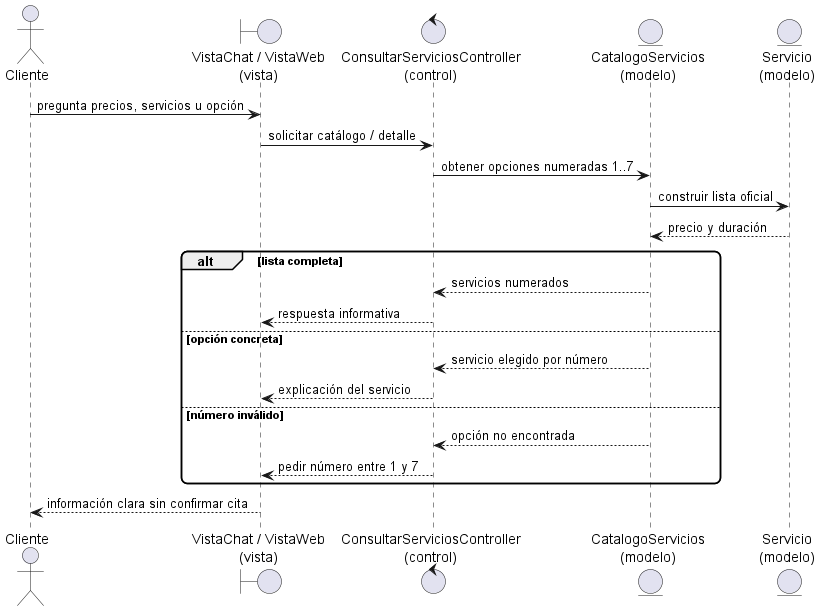

The diagram above was rendered by PlantUML. Its source (embedded in the PNG):
@startuml
scale max 1700 width
skinparam shadowing false
skinparam roundcorner 12
actor Cliente
boundary "VistaChat / VistaWeb\n(vista)" as View
control "ConsultarServiciosController\n(control)" as Ctrl
entity "CatalogoServicios\n(modelo)" as Catalog
entity "Servicio\n(modelo)" as Servicio

Cliente -> View : pregunta precios, servicios u opción
View -> Ctrl : solicitar catálogo / detalle
Ctrl -> Catalog : obtener opciones numeradas 1..7
Catalog -> Servicio : construir lista oficial
Servicio --> Catalog : precio y duración
alt lista completa
  Catalog --> Ctrl : servicios numerados
  Ctrl --> View : respuesta informativa
else opción concreta
  Catalog --> Ctrl : servicio elegido por número
  Ctrl --> View : explicación del servicio
else número inválido
  Catalog --> Ctrl : opción no encontrada
  Ctrl --> View : pedir número entre 1 y 7
end
View --> Cliente : información clara sin confirmar cita
@enduml